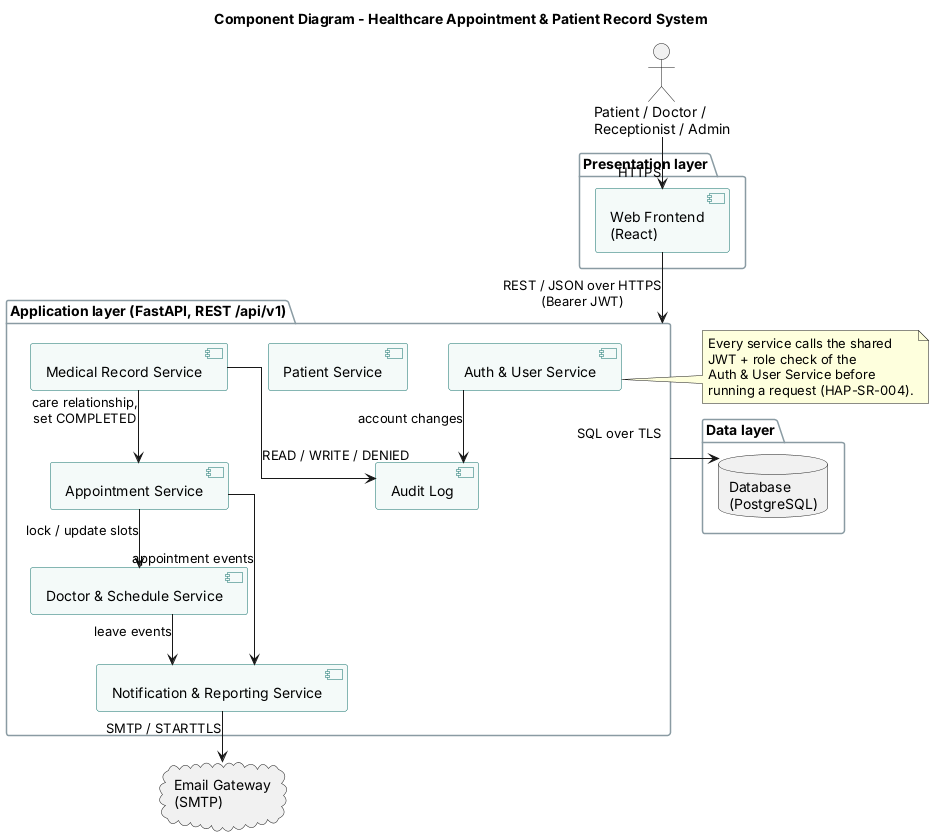

The diagram above was rendered by PlantUML. Its source (embedded in the PNG):
@startuml component-diagram
title Component Diagram - Healthcare Appointment & Patient Record System
skinparam componentStyle uml2
skinparam shadowing false
skinparam linetype ortho
skinparam nodesep 40
skinparam ranksep 50
skinparam component {
  BackgroundColor #F4FAF9
  BorderColor #0E6E68
}
skinparam package {
  BorderColor #8A9BA3
}

actor "Patient / Doctor /\nReceptionist / Admin" as User

package "Presentation layer" {
  [Web Frontend\n(React)] as FE
}

package "Application layer (FastAPI, REST /api/v1)" as APP {
  [Auth & User Service] as AUTH
  [Patient Service] as PAT
  [Doctor & Schedule Service] as DOC
  [Appointment Service] as APT
  [Medical Record Service] as MR
  [Notification & Reporting Service] as NOTIF
  [Audit Log] as AUDIT
}

package "Data layer" {
  database "Database\n(PostgreSQL)" as DB
}

cloud "Email Gateway\n(SMTP)" as SMTP

User --> FE : HTTPS
FE --> APP : REST / JSON over HTTPS\n(Bearer JWT)

APT --> DOC : lock / update slots
APT --> NOTIF : appointment events
DOC --> NOTIF : leave events
MR --> APT : care relationship,\nset COMPLETED
MR --> AUDIT : READ / WRITE / DENIED
AUTH --> AUDIT : account changes

APP --> DB : SQL over TLS
NOTIF --> SMTP : SMTP / STARTTLS

note right of AUTH
  Every service calls the shared
  JWT + role check of the
  Auth & User Service before
  running a request (HAP-SR-004).
end note
@enduml